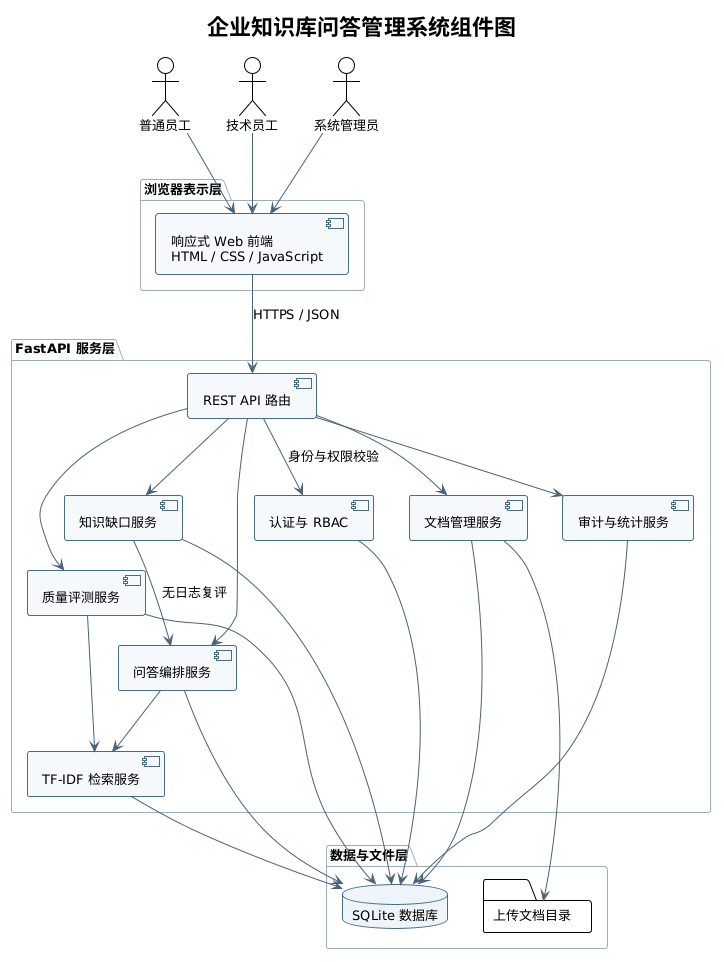

The diagram above was rendered by PlantUML. Its source (embedded in the PNG):
@startuml
!theme plain
title 企业知识库问答管理系统组件图
top to bottom direction

skinparam backgroundColor white
skinparam defaultFontName "Microsoft YaHei"
skinparam defaultFontSize 13
skinparam shadowing false
skinparam ArrowColor #47627A
skinparam ComponentBorderColor #476D88
skinparam ComponentBackgroundColor #F5F9FC
skinparam DatabaseBorderColor #476D88
skinparam DatabaseBackgroundColor #EEF5FA
skinparam PackageBorderColor #9AAEBC

actor "普通员工" as Employee
actor "技术员工" as Technician
actor "系统管理员" as Admin

package "浏览器表示层" {
  component "响应式 Web 前端\nHTML / CSS / JavaScript" as Web
}

package "FastAPI 服务层" {
  component "REST API 路由" as API
  component "认证与 RBAC" as Auth
  component "文档管理服务" as Document
  component "问答编排服务" as QA
  component "TF-IDF 检索服务" as Retrieval
  component "质量评测服务" as Evaluation
  component "知识缺口服务" as Gap
  component "审计与统计服务" as Audit
}

package "数据与文件层" {
  database "SQLite 数据库" as SQLite
  folder "上传文档目录" as Uploads
}

Technician --> Web
Admin --> Web
Employee --> Web
Web --> API : HTTPS / JSON
API --> Auth : 身份与权限校验
API --> Document
API --> QA
API --> Evaluation
API --> Gap
API --> Audit

QA --> Retrieval
Evaluation --> Retrieval
Gap --> QA : 无日志复评

Auth --> SQLite
Document --> SQLite
Document --> Uploads
Retrieval --> SQLite
QA --> SQLite
Evaluation --> SQLite
Gap --> SQLite
Audit --> SQLite
@enduml